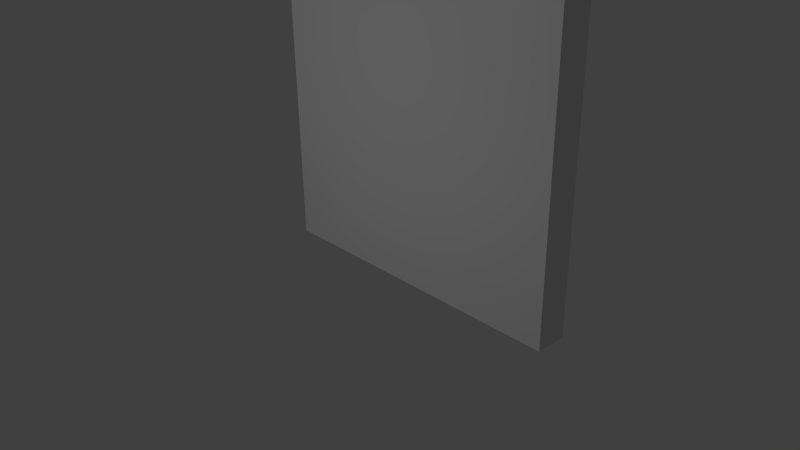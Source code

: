 # Source: door_wood_2.blend  (saved by Blender 2.76.0; exported with 4.5.12 LTS)
import bpy
from mathutils import Matrix  # noqa: F401  (used for matrix-valued properties, if any)

bpy.ops.wm.read_factory_settings(use_empty=True)
scene = bpy.context.scene
scene.name = 'Scene'

# ---- collections
col_collection_1 = bpy.data.collections.new('Collection 1'); scene.collection.children.link(col_collection_1)
col_collection_10 = bpy.data.collections.new('Collection 10'); scene.collection.children.link(col_collection_10)

# ---- materials (node trees are filled in below, after node groups)
mat_doormat = bpy.data.materials.new('DoorMat')
mat_doormat.alpha_threshold = 0.0
mat_doormat.use_transparent_shadow = False
mat_doormat.roughness = 0.5
mat_doormat.specular_intensity = 0.0
mat_doormat.line_color = (0.0, 0.0, 0.0, 1.0)

# ---- material node trees

# ---- world
world_world = bpy.data.worlds.new('World'); scene.world = world_world
world_world.color = (0.05088, 0.05088, 0.05088)
world_world.use_sun_shadow = False
world_world.sun_shadow_jitter_overblur = 0.0
world_world.cycles.sampling_method = 'MANUAL'
world_world.cycles.sample_map_resolution = 256

# ---- cameras
cam_camera = bpy.data.cameras.new('Camera')
cam_camera.clip_end = 100.0
cam_camera.lens = 35.0
cam_camera.sensor_width = 32.0
cam_camera.sensor_height = 18.0
cam_camera.ortho_scale = 7.314
cam_camera.dof.focus_distance = 0.0
cam_camera.dof.aperture_fstop = 128.0

# ---- lights
light_lamp = bpy.data.lights.new('Lamp', 'POINT')
light_lamp.transmission_factor = 0.0
light_lamp.cutoff_distance = 30.0
light_lamp.energy = 100.0
light_lamp.shadow_buffer_clip_start = 1.001
light_lamp.shadow_soft_size = 0.1
light_lamp.shadow_maximum_resolution = 0.006
light_lamp.use_absolute_resolution = True
light_lamp.cycles.use_multiple_importance_sampling = False

# ---- meshes
me_cube = bpy.data.meshes.new('Cube')
me_cube.from_pydata([(1.643, 0.6092, 4.24), (1.643, 0.6092, 3.778), (1.643, -0.5824, 4.24), (1.643, -0.5824, 3.778), (1.181, 0.6092, 4.24), (1.181, 0.6092, 3.778), (1.181, -0.5824, 4.24), (1.181, -0.5824, 3.778), (2.0, 0.2, 0.0), (2.0, -0.2, 0.0), (-2.0, -0.2, 0.0), (-2.0, 0.2, 0.0), (2.0, 0.2, 8.0), (2.0, -0.2, 8.0), (-2.0, -0.2, 8.0), (-2.0, 0.2, 8.0), (2.0, 0.2, 4.353), (2.0, -0.2, 4.353), (-2.0, -0.2, 4.353), (-2.0, 0.2, 4.353), (2.0, 0.2, 6.816), (2.0, -0.2, 6.816), (-2.0, -0.2, 6.816), (-2.0, 0.2, 6.816), (-1.2, 0.2, 0.0), (-1.2, -0.2, 0.0), (-1.2, 0.2, 8.0), (-1.2, -0.2, 8.0), (-1.2, 0.2, 4.353), (-1.2, -0.2, 4.353), (-1.2, 0.2, 6.816), (-1.2, -0.2, 6.816), (1.2, 0.2, 0.0), (1.2, -0.2, 0.0), (1.2, 0.2, 8.0), (1.2, -0.2, 8.0), (1.2, 0.2, 4.353), (1.2, -0.2, 4.353), (1.2, 0.2, 6.816), (1.2, -0.2, 6.816)], [], [(7, 5, 1, 3), (6, 4, 5, 7), (2, 6, 7, 3), (2, 0, 4, 6), (0, 2, 3, 1), (4, 0, 1, 5), (24, 25, 10, 11), (26, 15, 14, 27), (20, 12, 13, 21), (31, 27, 14, 22), (22, 14, 15, 23), (28, 24, 11, 19), (30, 28, 19, 23), (10, 18, 19, 11), (25, 29, 18, 10), (8, 16, 17, 9), (26, 30, 23, 15), (18, 22, 23, 19), (29, 31, 22, 18), (16, 20, 21, 17), (28, 29, 37, 36), (34, 38, 30, 26), (33, 37, 29, 25), (30, 38, 39, 31), (36, 32, 24, 28), (39, 35, 27, 31), (34, 26, 27, 35), (32, 33, 25, 24), (8, 9, 33, 32), (12, 34, 35, 13), (21, 13, 35, 39), (16, 8, 32, 36), (20, 16, 36, 38), (9, 17, 37, 33), (12, 20, 38, 34), (17, 21, 39, 37), (31, 29, 28, 30), (36, 37, 39, 38)])
_uv = me_cube.uv_layers.new(name='UVMap')
_uv.uv.foreach_set('vector', [0.09799, 0.4436, 0.0003829, 0.4436, 0.0003829, 0.4097, 0.09799, 0.4097, 0.09799, 0.5113, 0.0003829, 0.5113, 0.0003829, 0.4774, 0.09799, 0.4774, 0.007637, 0.6246, 0.007637, 0.5868, 0.0415, 0.5868, 0.0415, 0.6246, 0.0003829, 0.4436, 0.09799, 0.4436, 0.09799, 0.4774, 0.0003829, 0.4774, 0.09799, 0.5451, 0.0003829, 0.5451, 0.0003829, 0.5113, 0.09799, 0.5113, 0.0415, 0.5868, 0.07537, 0.5868, 0.07537, 0.6246, 0.0415, 0.6246, 0.14, 0.2814, 0.1162, 0.2814, 0.1162, 0.06972, 0.14, 0.06972, 0.9662, 0.2814, 0.9662, 0.06972, 0.9901, 0.06972, 0.9901, 0.2814, 0.7597, 0.4931, 0.9662, 0.4931, 0.9662, 0.5355, 0.7597, 0.5355, 0.7597, 0.7472, 0.9662, 0.7472, 0.9662, 0.9589, 0.7597, 0.9589, 0.7597, 0.02738, 0.9662, 0.02738, 0.9662, 0.06972, 0.7597, 0.06972, 0.5531, 0.2814, 0.14, 0.2814, 0.14, 0.06972, 0.5531, 0.06972, 0.7597, 0.2814, 0.5531, 0.2814, 0.5531, 0.06972, 0.7597, 0.06972, 0.14, 0.02738, 0.5531, 0.02738, 0.5531, 0.06972, 0.14, 0.06972, 0.14, 0.7472, 0.5531, 0.7472, 0.5531, 0.9589, 0.14, 0.9589, 0.14, 0.4931, 0.5531, 0.4931, 0.5531, 0.5355, 0.14, 0.5355, 0.9662, 0.2814, 0.7597, 0.2814, 0.7597, 0.06972, 0.9662, 0.06972, 0.5531, 0.02738, 0.7597, 0.02738, 0.7597, 0.06972, 0.5531, 0.06972, 0.5531, 0.7472, 0.7597, 0.7472, 0.7597, 0.9589, 0.5531, 0.9589, 0.5531, 0.4931, 0.7597, 0.4931, 0.7597, 0.5355, 0.5531, 0.5355, 0.1212, 0.6367, 0.1387, 0.6367, 0.1387, 0.7422, 0.1212, 0.7422, 0.9662, 0.3873, 0.7597, 0.3873, 0.7597, 0.2814, 0.9662, 0.2814, 0.14, 0.6413, 0.5531, 0.6413, 0.5531, 0.7472, 0.14, 0.7472, 0.1212, 0.9559, 0.1212, 0.8505, 0.1387, 0.8505, 0.1387, 0.9559, 0.5531, 0.3873, 0.14, 0.3873, 0.14, 0.2814, 0.5531, 0.2814, 0.7597, 0.6413, 0.9662, 0.6413, 0.9662, 0.7472, 0.7597, 0.7472, 0.9662, 0.3873, 0.9662, 0.2814, 0.9901, 0.2814, 0.9901, 0.3873, 0.14, 0.3873, 0.1162, 0.3873, 0.1162, 0.2814, 0.14, 0.2814, 0.14, 0.4931, 0.1162, 0.4931, 0.1162, 0.3873, 0.14, 0.3873, 0.9662, 0.4931, 0.9662, 0.3873, 0.9901, 0.3873, 0.9901, 0.4931, 0.7597, 0.5355, 0.9662, 0.5355, 0.9662, 0.6413, 0.7597, 0.6413, 0.5531, 0.4931, 0.14, 0.4931, 0.14, 0.3873, 0.5531, 0.3873, 0.7597, 0.4931, 0.5531, 0.4931, 0.5531, 0.3873, 0.7597, 0.3873, 0.14, 0.5355, 0.5531, 0.5355, 0.5531, 0.6413, 0.14, 0.6413, 0.9662, 0.4931, 0.7597, 0.4931, 0.7597, 0.3873, 0.9662, 0.3873, 0.5531, 0.5355, 0.7597, 0.5355, 0.7597, 0.6413, 0.5531, 0.6413, 0.1387, 0.5285, 0.1387, 0.6367, 0.1212, 0.6367, 0.1212, 0.5285, 0.1212, 0.7422, 0.1387, 0.7422, 0.1387, 0.8505, 0.1212, 0.8505])
me_cube.materials.append(mat_doormat)
me_cube.use_remesh_preserve_volume = False
me_cube.use_remesh_preserve_attributes = False
me_cube.use_mirror_vertex_groups = False
me_cube.update()
arm_armature = bpy.data.armatures.new('Armature')  # bones are not reproduced

# ---- objects
ob_door = bpy.data.objects.new('Door', me_cube)
ob_armature = bpy.data.objects.new('Armature', arm_armature)
ob_lamp = bpy.data.objects.new('Lamp', light_lamp)
ob_camera = bpy.data.objects.new('Camera', cam_camera)

# ---- transforms, parenting, visibility, modifiers, constraints
ob_door.parent = ob_armature
ob_door.location = (0.0, 0.0, 0.0)
ob_door.lock_rotations_4d = False
ob_door.empty_display_type = 'ARROWS'
ob_door.lineart.crease_threshold = 0.0
_vg = ob_door.vertex_groups.new(name='Bone.Basic')
_vg = ob_door.vertex_groups.new(name='Bone.Door')
_vg.add([0, 1, 2, 3, 4, 5, 6, 7, 8, 9, 10, 11, 12, 13, 14, 15, 16, 17, 18, 19, 20, 21, 22, 23, 24, 25, 26, 27, 28, 29, 30, 31, 32, 33, 34, 35, 36, 37, 38, 39], 1.0, 'REPLACE')
_m = ob_door.modifiers.new('Armature', 'ARMATURE')
_m.object = ob_armature
ob_armature.location = (0.0, 0.0, 0.0)
ob_armature.lineart.crease_threshold = 0.0
ob_lamp.location = (-0.2183, -5.633, 2.802)
ob_lamp.rotation_euler = (0.6503, 0.05522, 1.866)
ob_lamp.lock_rotations_4d = False
ob_lamp.empty_display_type = 'ARROWS'
ob_lamp.color = (0.0, 0.0, 0.0, 0.0)
ob_lamp.lineart.crease_threshold = 0.0
ob_camera.location = (6.628, -6.508, 5.344)
ob_camera.rotation_euler = (1.109, 0.01082, 0.8149)
ob_camera.lock_rotations_4d = False
ob_camera.empty_display_type = 'ARROWS'
ob_camera.color = (0.0, 0.0, 0.0, 0.0)
ob_camera.display_type = 'WIRE'
ob_camera.lineart.crease_threshold = 0.0

# ---- collection membership
col_collection_1.objects.link(ob_door)
col_collection_10.objects.link(ob_armature)
col_collection_10.objects.link(ob_lamp)
col_collection_10.objects.link(ob_camera)

# ---- scene / render settings (as saved in the file)
scene.camera = ob_camera
scene.frame_start = 1; scene.frame_end = 250; scene.frame_set(0)
scene.render.engine = 'BLENDER_EEVEE_NEXT'
scene.render.resolution_percentage = 50
scene.render.dither_intensity = 0.0
scene.cycles.use_denoising = False
scene.cycles.samples = 10
scene.cycles.sampling_pattern = 'TABULATED_SOBOL'
scene.cycles.light_sampling_threshold = 0.0
scene.cycles.use_adaptive_sampling = False
scene.cycles.use_light_tree = False
scene.cycles.blur_glossy = 0.0
scene.cycles.pixel_filter_type = 'GAUSSIAN'
scene.cycles.sample_clamp_indirect = 0.0
scene.view_settings.view_transform = 'Standard'
bpy.context.view_layer.update()
